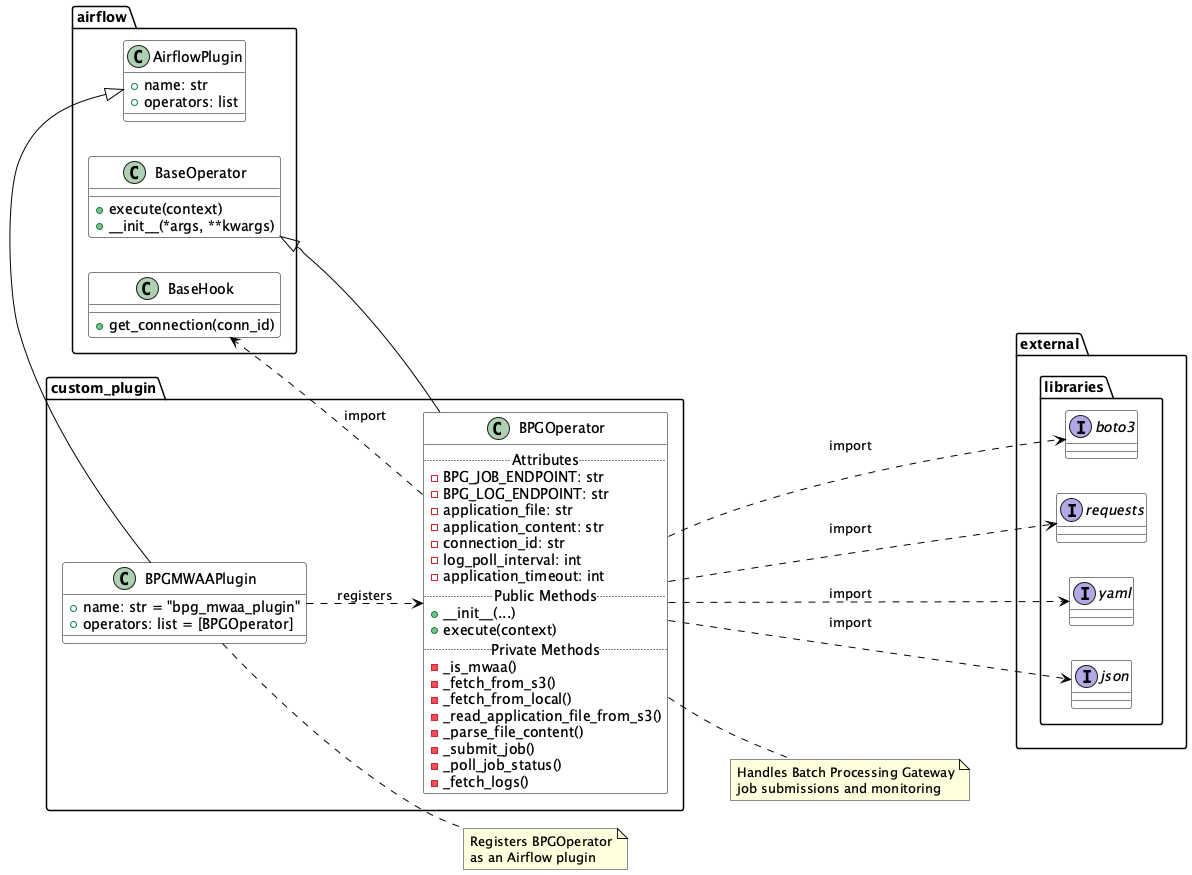

The diagram above was rendered by PlantUML. Its source (embedded in the PNG):
@startuml

left to right direction

skinparam class {
    BackgroundColor White
    ArrowColor Black
    BorderColor Black
}

package "airflow" {

    class AirflowPlugin as "AirflowPlugin" {
        + name: str
        + operators: list
    }

    class BaseOperator as "BaseOperator"  {
        + execute(context)
        + __init__(*args, **kwargs)
    }

    class BaseHook as "BaseHook" {
        + get_connection(conn_id)
    }

    AirflowPlugin <-[hidden]left-> BaseOperator
    BaseOperator <-[hidden]left-> BaseHook
}


package "custom_plugin" {
    class BPGOperator {
        .. Attributes ..
        - BPG_JOB_ENDPOINT: str
        - BPG_LOG_ENDPOINT: str
        - application_file: str
        - application_content: str
        - connection_id: str
        - log_poll_interval: int
        - application_timeout: int
        .. Public Methods ..
        + __init__(...)
        + execute(context)
        .. Private Methods ..
        - _is_mwaa()
        - _fetch_from_s3()
        - _fetch_from_local()
        - _read_application_file_from_s3()
        - _parse_file_content()
        - _submit_job()
        - _poll_job_status()
        - _fetch_logs()
    }

    class BPGMWAAPlugin {
        + name: str = "bpg_mwaa_plugin"
        + operators: list = [BPGOperator]
    }
}

package "external.libraries" {
    interface "requests" as requests
    interface "boto3" as boto3
    interface "yaml" as yaml
    interface "json" as json

    requests -[hidden]left-> boto3
    boto3 -[hidden]left-> yaml
    yaml -[hidden]left-> json
}

' Inheritance relationships
BaseOperator <|-- BPGOperator
AirflowPlugin <|-- BPGMWAAPlugin

' Import/Usage relationships
BPGOperator ..> BaseHook : import
BPGMWAAPlugin ..> BPGOperator : registers

' External library dependencies
BPGOperator ...> requests : import
BPGOperator ...> boto3 : import
BPGOperator ...> yaml : import
BPGOperator ...> json : import

note right of BPGOperator
  Handles Batch Processing Gateway
  job submissions and monitoring
end note

note right of BPGMWAAPlugin
  Registers BPGOperator
  as an Airflow plugin
end note


@enduml